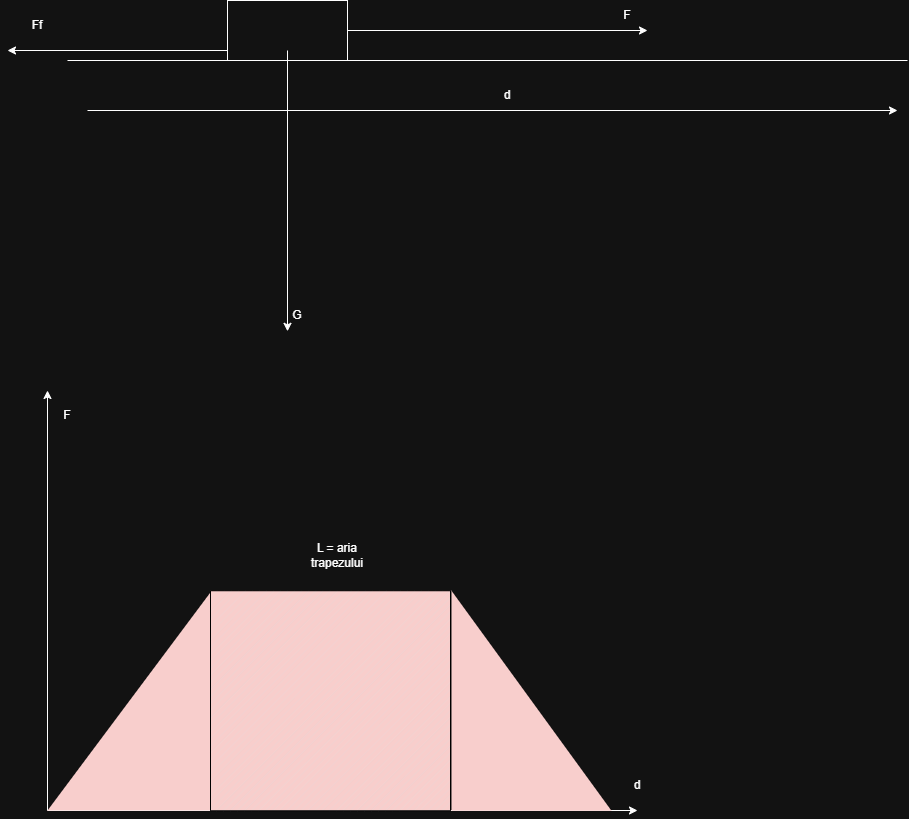

The diagram above was exported from draw.io. Its source (the exported page's mxGraphModel, read from the mxfile embedded in the PNG):
<mxGraphModel dx="1569" dy="432" grid="1" gridSize="10" guides="1" tooltips="1" connect="1" arrows="1" fold="1" page="1" pageScale="1" pageWidth="850" pageHeight="1100" math="0" shadow="0">
  <root>
    <mxCell id="0" />
    <mxCell id="1" parent="0" />
    <mxCell id="tJZvCRB54kbXt0SGLhH1-1" edge="1" parent="1" style="endArrow=none;html=1;rounded=0;" value="">
      <mxGeometry height="50" relative="1" width="50" as="geometry">
        <mxPoint x="-20" y="390" as="sourcePoint" />
        <mxPoint x="820" y="390" as="targetPoint" />
      </mxGeometry>
    </mxCell>
    <mxCell id="tJZvCRB54kbXt0SGLhH1-2" parent="1" style="rounded=0;whiteSpace=wrap;html=1;" value="" vertex="1">
      <mxGeometry height="60" width="120" x="140" y="330" as="geometry" />
    </mxCell>
    <mxCell id="tJZvCRB54kbXt0SGLhH1-3" edge="1" parent="1" style="endArrow=classic;html=1;rounded=0;" value="">
      <mxGeometry height="50" relative="1" width="50" as="geometry">
        <mxPoint x="260" y="360" as="sourcePoint" />
        <mxPoint x="560" y="360" as="targetPoint" />
      </mxGeometry>
    </mxCell>
    <mxCell id="tJZvCRB54kbXt0SGLhH1-4" parent="1" style="text;html=1;whiteSpace=wrap;strokeColor=none;fillColor=none;align=center;verticalAlign=middle;rounded=0;" value="F" vertex="1">
      <mxGeometry height="30" width="60" x="510" y="330" as="geometry" />
    </mxCell>
    <mxCell id="tJZvCRB54kbXt0SGLhH1-5" parent="1" style="text;html=1;whiteSpace=wrap;strokeColor=none;fillColor=none;align=center;verticalAlign=middle;rounded=0;" value="d" vertex="1">
      <mxGeometry height="30" width="60" x="390" y="410" as="geometry" />
    </mxCell>
    <mxCell id="tJZvCRB54kbXt0SGLhH1-6" edge="1" parent="1" style="endArrow=classic;html=1;rounded=0;" value="">
      <mxGeometry height="50" relative="1" width="50" as="geometry">
        <mxPoint y="440" as="sourcePoint" />
        <mxPoint x="810" y="440" as="targetPoint" />
      </mxGeometry>
    </mxCell>
    <mxCell id="tJZvCRB54kbXt0SGLhH1-7" edge="1" parent="1" style="endArrow=classic;html=1;rounded=0;" value="">
      <mxGeometry height="50" relative="1" width="50" as="geometry">
        <mxPoint x="140" y="380" as="sourcePoint" />
        <mxPoint x="-80" y="380" as="targetPoint" />
      </mxGeometry>
    </mxCell>
    <mxCell id="tJZvCRB54kbXt0SGLhH1-8" parent="1" style="text;html=1;whiteSpace=wrap;strokeColor=none;fillColor=none;align=center;verticalAlign=middle;rounded=0;" value="Ff" vertex="1">
      <mxGeometry height="30" width="60" x="-80" y="340" as="geometry" />
    </mxCell>
    <mxCell id="tJZvCRB54kbXt0SGLhH1-9" edge="1" parent="1" style="endArrow=classic;html=1;rounded=0;" value="">
      <mxGeometry height="50" relative="1" width="50" as="geometry">
        <mxPoint x="200" y="380" as="sourcePoint" />
        <mxPoint x="200" y="660.7999877929688" as="targetPoint" />
      </mxGeometry>
    </mxCell>
    <mxCell id="tJZvCRB54kbXt0SGLhH1-10" parent="1" style="text;html=1;whiteSpace=wrap;strokeColor=none;fillColor=none;align=center;verticalAlign=middle;rounded=0;" value="G" vertex="1">
      <mxGeometry height="30" width="60" x="180" y="630" as="geometry" />
    </mxCell>
    <mxCell id="tJZvCRB54kbXt0SGLhH1-11" edge="1" parent="1" style="endArrow=classic;html=1;rounded=0;" value="">
      <mxGeometry height="50" relative="1" width="50" as="geometry">
        <mxPoint x="-40" y="1140" as="sourcePoint" />
        <mxPoint x="-40" y="720" as="targetPoint" />
      </mxGeometry>
    </mxCell>
    <mxCell id="tJZvCRB54kbXt0SGLhH1-12" edge="1" parent="1" style="endArrow=classic;html=1;rounded=0;" value="">
      <mxGeometry height="50" relative="1" width="50" as="geometry">
        <mxPoint x="-40" y="1140" as="sourcePoint" />
        <mxPoint x="550" y="1140" as="targetPoint" />
      </mxGeometry>
    </mxCell>
    <mxCell id="tJZvCRB54kbXt0SGLhH1-17" parent="1" style="verticalLabelPosition=bottom;verticalAlign=top;html=1;shape=mxgraph.basic.orthogonal_triangle;fillColor=#f8cecc;strokeColor=none;" value="" vertex="1">
      <mxGeometry height="220" width="160" x="364" y="920.25" as="geometry" />
    </mxCell>
    <mxCell id="tJZvCRB54kbXt0SGLhH1-20" parent="1" style="verticalLabelPosition=bottom;verticalAlign=top;html=1;shape=mxgraph.basic.orthogonal_triangle;rotation=-90;fillStyle=auto;fillColor=#f8cecc;strokeColor=none;" value="" vertex="1">
      <mxGeometry height="162.5" width="217.5" x="-67.5" y="950" as="geometry" />
    </mxCell>
    <mxCell id="tJZvCRB54kbXt0SGLhH1-21" parent="1" style="verticalLabelPosition=bottom;verticalAlign=top;html=1;shape=mxgraph.basic.patternFillRect;fillStyle=diag;step=5;fillStrokeWidth=0.2;fillStrokeColor=#dddddd;fillColor=#f8cecc;strokeColor=none;" value="" vertex="1">
      <mxGeometry height="220" width="240" x="123" y="920.25" as="geometry" />
    </mxCell>
    <mxCell id="tJZvCRB54kbXt0SGLhH1-22" parent="1" style="text;html=1;whiteSpace=wrap;strokeColor=none;fillColor=none;align=center;verticalAlign=middle;rounded=0;" value="F" vertex="1">
      <mxGeometry height="30" width="60" x="-50" y="730" as="geometry" />
    </mxCell>
    <mxCell id="tJZvCRB54kbXt0SGLhH1-23" parent="1" style="text;html=1;whiteSpace=wrap;strokeColor=none;fillColor=none;align=center;verticalAlign=middle;rounded=0;" value="d" vertex="1">
      <mxGeometry height="30" width="60" x="520" y="1100" as="geometry" />
    </mxCell>
    <mxCell id="tJZvCRB54kbXt0SGLhH1-24" parent="1" style="text;html=1;whiteSpace=wrap;strokeColor=none;fillColor=none;align=center;verticalAlign=middle;rounded=0;" value="L = aria trapezului" vertex="1">
      <mxGeometry height="30" width="60" x="220" y="870" as="geometry" />
    </mxCell>
  </root>
</mxGraphModel>